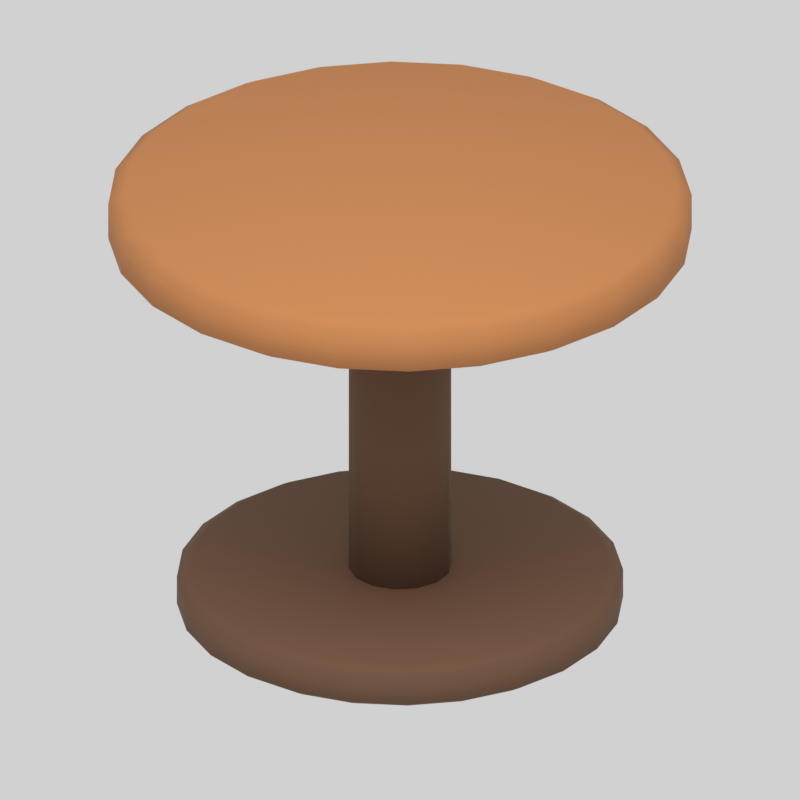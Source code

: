 # Source: sideTable.blend  (saved by Blender 5.2.44; exported with 4.5.12 LTS)
import bpy
from mathutils import Matrix  # noqa: F401  (used for matrix-valued properties, if any)

bpy.ops.wm.read_factory_settings(use_empty=True)
scene = bpy.context.scene
scene.name = 'Scene'

# ---- materials (node trees are filled in below, after node groups)
mat_sidetable_fixed_694b35 = bpy.data.materials.new('sideTable.fixed.694b35')
mat_sidetable_fixed_694b35.diffuse_color = (0.1413, 0.07036, 0.0356, 1.0)
mat_sidetable_fixed_b87946 = bpy.data.materials.new('sideTable.fixed.b87946')
mat_sidetable_fixed_b87946.diffuse_color = (0.4793, 0.1912, 0.06125, 1.0)

# ---- material node trees
mat_sidetable_fixed_694b35.use_nodes = True; mat_sidetable_fixed_694b35.node_tree.nodes.clear()
_N = mat_sidetable_fixed_694b35.node_tree.nodes; _L = mat_sidetable_fixed_694b35.node_tree.links
n0 = _N.new('ShaderNodeBsdfPrincipled'); n0.name = 'Principled BSDF'; n0.location = (-200, 100)
n0.inputs[0].default_value = (0.1413, 0.07036, 0.0356, 1.0)
n0.inputs[2].default_value = 0.87
n0.inputs[10].default_value = 0.005
n1 = _N.new('ShaderNodeOutputMaterial'); n1.name = 'Material Output'; n1.location = (200, 100)
_L.new(n0.outputs[0], n1.inputs[0])
n1.is_active_output = True
mat_sidetable_fixed_b87946.use_nodes = True; mat_sidetable_fixed_b87946.node_tree.nodes.clear()
_N = mat_sidetable_fixed_b87946.node_tree.nodes; _L = mat_sidetable_fixed_b87946.node_tree.links
n0 = _N.new('ShaderNodeBsdfPrincipled'); n0.name = 'Principled BSDF'; n0.location = (-200, 100)
n0.inputs[0].default_value = (0.4793, 0.1912, 0.06125, 1.0)
n0.inputs[2].default_value = 0.87
n0.inputs[10].default_value = 0.005
n1 = _N.new('ShaderNodeOutputMaterial'); n1.name = 'Material Output'; n1.location = (200, 100)
_L.new(n0.outputs[0], n1.inputs[0])
n1.is_active_output = True

# ---- world
world_neutral_studio = bpy.data.worlds.new('Neutral studio'); scene.world = world_neutral_studio
world_neutral_studio.use_nodes = True; world_neutral_studio.node_tree.nodes.clear()
_N = world_neutral_studio.node_tree.nodes; _L = world_neutral_studio.node_tree.links
n0 = _N.new('ShaderNodeBackground'); n0.name = 'Background'; n0.location = (-200, 100)
n0.inputs[0].default_value = (1.0, 1.0, 1.0, 1.0)
n0.inputs[1].default_value = 0.45
n1 = _N.new('ShaderNodeOutputWorld'); n1.name = 'World Output'; n1.location = (200, 100)
_L.new(n0.outputs[0], n1.inputs[0])
n1.is_active_output = True

# ---- cameras
cam_camera = bpy.data.cameras.new('Camera')
cam_camera.type = 'ORTHO'
cam_camera.ortho_scale = 0.9316

# ---- lights
light_area = bpy.data.lights.new('Area', 'AREA')
light_area.energy = 78.61
light_area.shape = 'DISK'
light_area.size = 2.72
light_area.size_y = 1.0

# ---- meshes
me_base = bpy.data.meshes.new('base')
me_base.from_pydata([(0.0, 0.0, 0.0), (0.2444, 0.0, 0.0), (0.2361, 0.06326, 0.0), (0.2117, 0.1222, 0.0), (0.1728, 0.1728, 0.0), (0.1222, 0.2117, 0.0), (0.06326, 0.2361, 0.0), (1.497e-17, 0.2444, 0.0), (-0.06326, 0.2361, 0.0), (-0.1222, 0.2117, 0.0), (-0.1728, 0.1728, 0.0), (-0.2117, 0.1222, 0.0), (-0.2361, 0.06326, 0.0), (-0.2444, 2.993e-17, 0.0), (-0.2361, -0.06326, 0.0), (-0.2117, -0.1222, 0.0), (-0.1728, -0.1728, 0.0), (-0.1222, -0.2117, 0.0), (-0.06326, -0.2361, 0.0), (-4.49e-17, -0.2444, 0.0), (0.06326, -0.2361, 0.0), (0.1222, -0.2117, 0.0), (0.1728, -0.1728, 0.0), (0.2117, -0.1222, 0.0), (0.2361, -0.06326, 0.0), (0.26, 0.0, 0.0099), (0.2511, 0.06729, 0.0099), (0.2252, 0.13, 0.0099), (0.1838, 0.1838, 0.0099), (0.13, 0.2252, 0.0099), (0.06729, 0.2511, 0.0099), (1.592e-17, 0.26, 0.0099), (-0.06729, 0.2511, 0.0099), (-0.13, 0.2252, 0.0099), (-0.1838, 0.1838, 0.0099), (-0.2252, 0.13, 0.0099), (-0.2511, 0.06729, 0.0099), (-0.26, 3.184e-17, 0.0099), (-0.2511, -0.06729, 0.0099), (-0.2252, -0.13, 0.0099), (-0.1838, -0.1838, 0.0099), (-0.13, -0.2252, 0.0099), (-0.06729, -0.2511, 0.0099), (-4.776e-17, -0.26, 0.0099), (0.06729, -0.2511, 0.0099), (0.13, -0.2252, 0.0099), (0.1838, -0.1838, 0.0099), (0.2252, -0.13, 0.0099), (0.2511, -0.06729, 0.0099), (0.26, 0.0, 0.0451), (0.2511, 0.06729, 0.0451), (0.2252, 0.13, 0.0451), (0.1838, 0.1838, 0.0451), (0.13, 0.2252, 0.0451), (0.06729, 0.2511, 0.0451), (1.592e-17, 0.26, 0.0451), (-0.06729, 0.2511, 0.0451), (-0.13, 0.2252, 0.0451), (-0.1838, 0.1838, 0.0451), (-0.2252, 0.13, 0.0451), (-0.2511, 0.06729, 0.0451), (-0.26, 3.184e-17, 0.0451), (-0.2511, -0.06729, 0.0451), (-0.2252, -0.13, 0.0451), (-0.1838, -0.1838, 0.0451), (-0.13, -0.2252, 0.0451), (-0.06729, -0.2511, 0.0451), (-4.776e-17, -0.26, 0.0451), (0.06729, -0.2511, 0.0451), (0.13, -0.2252, 0.0451), (0.1838, -0.1838, 0.0451), (0.2252, -0.13, 0.0451), (0.2511, -0.06729, 0.0451), (0.2444, 0.0, 0.055), (0.2361, 0.06326, 0.055), (0.2117, 0.1222, 0.055), (0.1728, 0.1728, 0.055), (0.1222, 0.2117, 0.055), (0.06326, 0.2361, 0.055), (1.497e-17, 0.2444, 0.055), (-0.06326, 0.2361, 0.055), (-0.1222, 0.2117, 0.055), (-0.1728, 0.1728, 0.055), (-0.2117, 0.1222, 0.055), (-0.2361, 0.06326, 0.055), (-0.2444, 2.993e-17, 0.055), (-0.2361, -0.06326, 0.055), (-0.2117, -0.1222, 0.055), (-0.1728, -0.1728, 0.055), (-0.1222, -0.2117, 0.055), (-0.06326, -0.2361, 0.055), (-4.49e-17, -0.2444, 0.055), (0.06326, -0.2361, 0.055), (0.1222, -0.2117, 0.055), (0.1728, -0.1728, 0.055), (0.2117, -0.1222, 0.055), (0.2361, -0.06326, 0.055), (0.0, 0.0, 0.055)], [], [(0, 2, 1), (0, 3, 2), (0, 4, 3), (0, 5, 4), (0, 6, 5), (0, 7, 6), (0, 8, 7), (0, 9, 8), (0, 10, 9), (0, 11, 10), (0, 12, 11), (0, 13, 12), (0, 14, 13), (0, 15, 14), (0, 16, 15), (0, 17, 16), (0, 18, 17), (0, 19, 18), (0, 20, 19), (0, 21, 20), (0, 22, 21), (0, 23, 22), (0, 24, 23), (0, 1, 24), (1, 2, 26, 25), (2, 3, 27, 26), (3, 4, 28, 27), (4, 5, 29, 28), (5, 6, 30, 29), (6, 7, 31, 30), (7, 8, 32, 31), (8, 9, 33, 32), (9, 10, 34, 33), (10, 11, 35, 34), (11, 12, 36, 35), (12, 13, 37, 36), (13, 14, 38, 37), (14, 15, 39, 38), (15, 16, 40, 39), (16, 17, 41, 40), (17, 18, 42, 41), (18, 19, 43, 42), (19, 20, 44, 43), (20, 21, 45, 44), (21, 22, 46, 45), (22, 23, 47, 46), (23, 24, 48, 47), (24, 1, 25, 48), (25, 26, 50, 49), (26, 27, 51, 50), (27, 28, 52, 51), (28, 29, 53, 52), (29, 30, 54, 53), (30, 31, 55, 54), (31, 32, 56, 55), (32, 33, 57, 56), (33, 34, 58, 57), (34, 35, 59, 58), (35, 36, 60, 59), (36, 37, 61, 60), (37, 38, 62, 61), (38, 39, 63, 62), (39, 40, 64, 63), (40, 41, 65, 64), (41, 42, 66, 65), (42, 43, 67, 66), (43, 44, 68, 67), (44, 45, 69, 68), (45, 46, 70, 69), (46, 47, 71, 70), (47, 48, 72, 71), (48, 25, 49, 72), (49, 50, 74, 73), (50, 51, 75, 74), (51, 52, 76, 75), (52, 53, 77, 76), (53, 54, 78, 77), (54, 55, 79, 78), (55, 56, 80, 79), (56, 57, 81, 80), (57, 58, 82, 81), (58, 59, 83, 82), (59, 60, 84, 83), (60, 61, 85, 84), (61, 62, 86, 85), (62, 63, 87, 86), (63, 64, 88, 87), (64, 65, 89, 88), (65, 66, 90, 89), (66, 67, 91, 90), (67, 68, 92, 91), (68, 69, 93, 92), (69, 70, 94, 93), (70, 71, 95, 94), (71, 72, 96, 95), (72, 49, 73, 96), (73, 74, 97), (74, 75, 97), (75, 76, 97), (76, 77, 97), (77, 78, 97), (78, 79, 97), (79, 80, 97), (80, 81, 97), (81, 82, 97), (82, 83, 97), (83, 84, 97), (84, 85, 97), (85, 86, 97), (86, 87, 97), (87, 88, 97), (88, 89, 97), (89, 90, 97), (90, 91, 97), (91, 92, 97), (92, 93, 97), (93, 94, 97), (94, 95, 97), (95, 96, 97), (96, 73, 97)])
me_base.polygons.foreach_set('use_smooth', [True] * 120)
me_base.materials.append(mat_sidetable_fixed_694b35)
me_base.update()
me_column = bpy.data.meshes.new('column')
me_column.from_pydata([(-0.06, 0.0, 0.04), (-0.05406, -0.02603, 0.04), (-0.03741, -0.04691, 0.04), (-0.01335, -0.0585, 0.04), (0.01335, -0.0585, 0.04), (0.03741, -0.04691, 0.04), (0.05406, -0.02603, 0.04), (0.06, -7.348e-18, 0.04), (0.05406, 0.02603, 0.04), (0.03741, 0.04691, 0.04), (0.01335, 0.0585, 0.04), (-0.01335, 0.0585, 0.04), (-0.03741, 0.04691, 0.04), (-0.05406, 0.02603, 0.04), (-0.06, 0.0, 0.5), (-0.05406, -0.02603, 0.5), (-0.03741, -0.04691, 0.5), (-0.01335, -0.0585, 0.5), (0.01335, -0.0585, 0.5), (0.03741, -0.04691, 0.5), (0.05406, -0.02603, 0.5), (0.06, -7.348e-18, 0.5), (0.05406, 0.02603, 0.5), (0.03741, 0.04691, 0.5), (0.01335, 0.0585, 0.5), (-0.01335, 0.0585, 0.5), (-0.03741, 0.04691, 0.5), (-0.05406, 0.02603, 0.5)], [], [(13, 12, 11, 10, 9, 8, 7, 6, 5, 4, 3, 2, 1, 0), (0, 1, 15, 14), (1, 2, 16, 15), (2, 3, 17, 16), (3, 4, 18, 17), (4, 5, 19, 18), (5, 6, 20, 19), (6, 7, 21, 20), (7, 8, 22, 21), (8, 9, 23, 22), (9, 10, 24, 23), (10, 11, 25, 24), (11, 12, 26, 25), (12, 13, 27, 26), (13, 0, 14, 27), (14, 15, 16, 17, 18, 19, 20, 21, 22, 23, 24, 25, 26, 27)])
me_column.polygons.foreach_set('use_smooth', [True] * 16)
me_column.materials.append(mat_sidetable_fixed_694b35)
me_column.update()
me_top = bpy.data.meshes.new('top')
me_top.from_pydata([(0.0, 0.0, 0.48), (0.3196, 0.0, 0.48), (0.3087, 0.08272, 0.48), (0.2768, 0.1598, 0.48), (0.226, 0.226, 0.48), (0.1598, 0.2768, 0.48), (0.08272, 0.3087, 0.48), (1.957e-17, 0.3196, 0.48), (-0.08272, 0.3087, 0.48), (-0.1598, 0.2768, 0.48), (-0.226, 0.226, 0.48), (-0.2768, 0.1598, 0.48), (-0.3087, 0.08272, 0.48), (-0.3196, 3.914e-17, 0.48), (-0.3087, -0.08272, 0.48), (-0.2768, -0.1598, 0.48), (-0.226, -0.226, 0.48), (-0.1598, -0.2768, 0.48), (-0.08272, -0.3087, 0.48), (-5.871e-17, -0.3196, 0.48), (0.08272, -0.3087, 0.48), (0.1598, -0.2768, 0.48), (0.226, -0.226, 0.48), (0.2768, -0.1598, 0.48), (0.3087, -0.08272, 0.48), (0.34, 0.0, 0.4926), (0.3284, 0.088, 0.4926), (0.2944, 0.17, 0.4926), (0.2404, 0.2404, 0.4926), (0.17, 0.2944, 0.4926), (0.088, 0.3284, 0.4926), (2.082e-17, 0.34, 0.4926), (-0.088, 0.3284, 0.4926), (-0.17, 0.2944, 0.4926), (-0.2404, 0.2404, 0.4926), (-0.2944, 0.17, 0.4926), (-0.3284, 0.088, 0.4926), (-0.34, 4.164e-17, 0.4926), (-0.3284, -0.088, 0.4926), (-0.2944, -0.17, 0.4926), (-0.2404, -0.2404, 0.4926), (-0.17, -0.2944, 0.4926), (-0.088, -0.3284, 0.4926), (-6.246e-17, -0.34, 0.4926), (0.088, -0.3284, 0.4926), (0.17, -0.2944, 0.4926), (0.2404, -0.2404, 0.4926), (0.2944, -0.17, 0.4926), (0.3284, -0.088, 0.4926), (0.34, 0.0, 0.5374), (0.3284, 0.088, 0.5374), (0.2944, 0.17, 0.5374), (0.2404, 0.2404, 0.5374), (0.17, 0.2944, 0.5374), (0.088, 0.3284, 0.5374), (2.082e-17, 0.34, 0.5374), (-0.088, 0.3284, 0.5374), (-0.17, 0.2944, 0.5374), (-0.2404, 0.2404, 0.5374), (-0.2944, 0.17, 0.5374), (-0.3284, 0.088, 0.5374), (-0.34, 4.164e-17, 0.5374), (-0.3284, -0.088, 0.5374), (-0.2944, -0.17, 0.5374), (-0.2404, -0.2404, 0.5374), (-0.17, -0.2944, 0.5374), (-0.088, -0.3284, 0.5374), (-6.246e-17, -0.34, 0.5374), (0.088, -0.3284, 0.5374), (0.17, -0.2944, 0.5374), (0.2404, -0.2404, 0.5374), (0.2944, -0.17, 0.5374), (0.3284, -0.088, 0.5374), (0.3196, 0.0, 0.55), (0.3087, 0.08272, 0.55), (0.2768, 0.1598, 0.55), (0.226, 0.226, 0.55), (0.1598, 0.2768, 0.55), (0.08272, 0.3087, 0.55), (1.957e-17, 0.3196, 0.55), (-0.08272, 0.3087, 0.55), (-0.1598, 0.2768, 0.55), (-0.226, 0.226, 0.55), (-0.2768, 0.1598, 0.55), (-0.3087, 0.08272, 0.55), (-0.3196, 3.914e-17, 0.55), (-0.3087, -0.08272, 0.55), (-0.2768, -0.1598, 0.55), (-0.226, -0.226, 0.55), (-0.1598, -0.2768, 0.55), (-0.08272, -0.3087, 0.55), (-5.871e-17, -0.3196, 0.55), (0.08272, -0.3087, 0.55), (0.1598, -0.2768, 0.55), (0.226, -0.226, 0.55), (0.2768, -0.1598, 0.55), (0.3087, -0.08272, 0.55), (0.0, 0.0, 0.55)], [], [(0, 2, 1), (0, 3, 2), (0, 4, 3), (0, 5, 4), (0, 6, 5), (0, 7, 6), (0, 8, 7), (0, 9, 8), (0, 10, 9), (0, 11, 10), (0, 12, 11), (0, 13, 12), (0, 14, 13), (0, 15, 14), (0, 16, 15), (0, 17, 16), (0, 18, 17), (0, 19, 18), (0, 20, 19), (0, 21, 20), (0, 22, 21), (0, 23, 22), (0, 24, 23), (0, 1, 24), (1, 2, 26, 25), (2, 3, 27, 26), (3, 4, 28, 27), (4, 5, 29, 28), (5, 6, 30, 29), (6, 7, 31, 30), (7, 8, 32, 31), (8, 9, 33, 32), (9, 10, 34, 33), (10, 11, 35, 34), (11, 12, 36, 35), (12, 13, 37, 36), (13, 14, 38, 37), (14, 15, 39, 38), (15, 16, 40, 39), (16, 17, 41, 40), (17, 18, 42, 41), (18, 19, 43, 42), (19, 20, 44, 43), (20, 21, 45, 44), (21, 22, 46, 45), (22, 23, 47, 46), (23, 24, 48, 47), (24, 1, 25, 48), (25, 26, 50, 49), (26, 27, 51, 50), (27, 28, 52, 51), (28, 29, 53, 52), (29, 30, 54, 53), (30, 31, 55, 54), (31, 32, 56, 55), (32, 33, 57, 56), (33, 34, 58, 57), (34, 35, 59, 58), (35, 36, 60, 59), (36, 37, 61, 60), (37, 38, 62, 61), (38, 39, 63, 62), (39, 40, 64, 63), (40, 41, 65, 64), (41, 42, 66, 65), (42, 43, 67, 66), (43, 44, 68, 67), (44, 45, 69, 68), (45, 46, 70, 69), (46, 47, 71, 70), (47, 48, 72, 71), (48, 25, 49, 72), (49, 50, 74, 73), (50, 51, 75, 74), (51, 52, 76, 75), (52, 53, 77, 76), (53, 54, 78, 77), (54, 55, 79, 78), (55, 56, 80, 79), (56, 57, 81, 80), (57, 58, 82, 81), (58, 59, 83, 82), (59, 60, 84, 83), (60, 61, 85, 84), (61, 62, 86, 85), (62, 63, 87, 86), (63, 64, 88, 87), (64, 65, 89, 88), (65, 66, 90, 89), (66, 67, 91, 90), (67, 68, 92, 91), (68, 69, 93, 92), (69, 70, 94, 93), (70, 71, 95, 94), (71, 72, 96, 95), (72, 49, 73, 96), (73, 74, 97), (74, 75, 97), (75, 76, 97), (76, 77, 97), (77, 78, 97), (78, 79, 97), (79, 80, 97), (80, 81, 97), (81, 82, 97), (82, 83, 97), (83, 84, 97), (84, 85, 97), (85, 86, 97), (86, 87, 97), (87, 88, 97), (88, 89, 97), (89, 90, 97), (90, 91, 97), (91, 92, 97), (92, 93, 97), (93, 94, 97), (94, 95, 97), (95, 96, 97), (96, 73, 97)])
me_top.polygons.foreach_set('use_smooth', [True] * 120)
me_top.materials.append(mat_sidetable_fixed_b87946)
me_top.update()

# ---- objects
ob_sidetable_root = bpy.data.objects.new('sideTable.root', None)
ob_sidetable_base = bpy.data.objects.new('sideTable_base', me_base)
ob_sidetable_column = bpy.data.objects.new('sideTable_column', me_column)
ob_sidetable_top = bpy.data.objects.new('sideTable_top', me_top)
ob_area = bpy.data.objects.new('Area', light_area)
ob_camera = bpy.data.objects.new('Camera', cam_camera)

# ---- transforms, parenting, visibility, modifiers, constraints
ob_sidetable_root.location = (0.0, 0.0, 0.0)
ob_sidetable_base.parent = ob_sidetable_root
ob_sidetable_base.location = (0.0, 0.0, 0.0)
ob_sidetable_column.parent = ob_sidetable_root
ob_sidetable_column.location = (0.0, 0.0, 0.0)
ob_sidetable_top.parent = ob_sidetable_root
ob_sidetable_top.location = (0.0, 0.0, 0.0)
ob_area.location = (-1.36, -2.04, 3.675)
ob_area.rotation_euler = (0.6248, 1.471e-09, -0.588)
ob_camera.location = (-1.7, -2.72, 1.975)
ob_camera.rotation_euler = (1.083, -9.829e-08, -0.5586)

# ---- collection membership
scene.collection.objects.link(ob_sidetable_root)
scene.collection.objects.link(ob_sidetable_base)
scene.collection.objects.link(ob_sidetable_column)
scene.collection.objects.link(ob_sidetable_top)
scene.collection.objects.link(ob_area)
scene.collection.objects.link(ob_camera)

# ---- scene / render settings (as saved in the file)
scene.camera = ob_camera
scene.frame_start = 1; scene.frame_end = 250; scene.frame_set(1)
scene.render.engine = 'CYCLES'
scene.render.resolution_x = 384
scene.render.resolution_y = 384
scene.render.film_transparent = True
scene.render.bake_bias = 0.0
scene.render.bake_samples = 0
scene.render.compositor_device = 'GPU'
scene.cycles.samples = 24
scene.eevee.use_volume_custom_range = False
scene.eevee.fast_gi_thickness_near = 0.1
scene.eevee.fast_gi_thickness_far = 0.0
scene.eevee.ray_tracing_options.screen_trace_thickness = 0.1
scene.view_settings.view_transform = 'Standard'
scene.view_settings.exposure = 0.5
bpy.context.view_layer.update()
